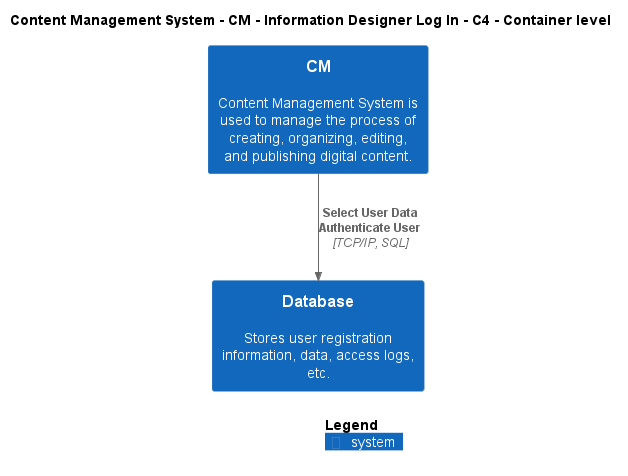

The diagram above was rendered by PlantUML. Its source (embedded in the PNG):
@startuml
!include ..\..\..\..\..\.c4s\C4_Container.puml

AddElementTag("c4interflow:lifecycle:new", $bgColor=green, $fontColor=#ffffff, $borderColor=green, $shadowing="False")
AddElementTag("c4interflow:lifecycle:changed", $bgColor=orange, $fontColor=#ffffff, $borderColor=orange, $shadowing="False")
AddElementTag("c4interflow:lifecycle:removed", $bgColor=red, $fontColor=#ffffff, $borderColor=red, $shadowing="False")

AddRelTag("c4interflow:lifecycle:new", $textColor=green, $lineColor=green)
AddRelTag("c4interflow:lifecycle:changed", $textColor=orange, $lineColor=orange)
AddRelTag("c4interflow:lifecycle:removed", $textColor=red, $lineColor=red)

SHOW_PERSON_PORTRAIT()
LAYOUT_TOP_DOWN()

skinparam linetype polyline

title Content Management System - CM - Information Designer Log In - C4 - Container level

System(ContentManagementSystem.SoftwareSystems.CM, "CM", "Content Management System is used to manage the process of creating, organizing, editing, and publishing digital content.")
System(ContentManagementSystem.SoftwareSystems.Database, "Database", "Stores user registration information, data, access logs, etc.")

Rel(ContentManagementSystem.SoftwareSystems.CM, ContentManagementSystem.SoftwareSystems.Database, "Select User Data\nAuthenticate User", "TCP/IP, SQL", $tags="protocol:tcp/ip, sql")


SHOW_LEGEND()
@enduml